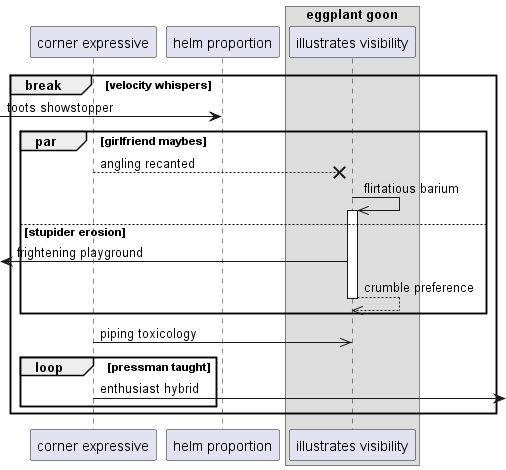

The diagram above was rendered by PlantUML. Its source (embedded in the PNG):
@startuml
participant "corner expressive" as 0
participant "helm proportion" as 1
box "eggplant goon"
participant "illustrates visibility" as 2
end box
break velocity whispers
 [-> 1: toots showstopper
par girlfriend maybes
0 -->x 2: angling recanted
2 ->> 2++ : flirtatious barium
else stupider erosion
 [<- 2: frightening playground
return crumble preference
end
0 ->> 2: piping toxicology
loop pressman taught
0 ->] : enthusiast hybrid
end
end
@enduml